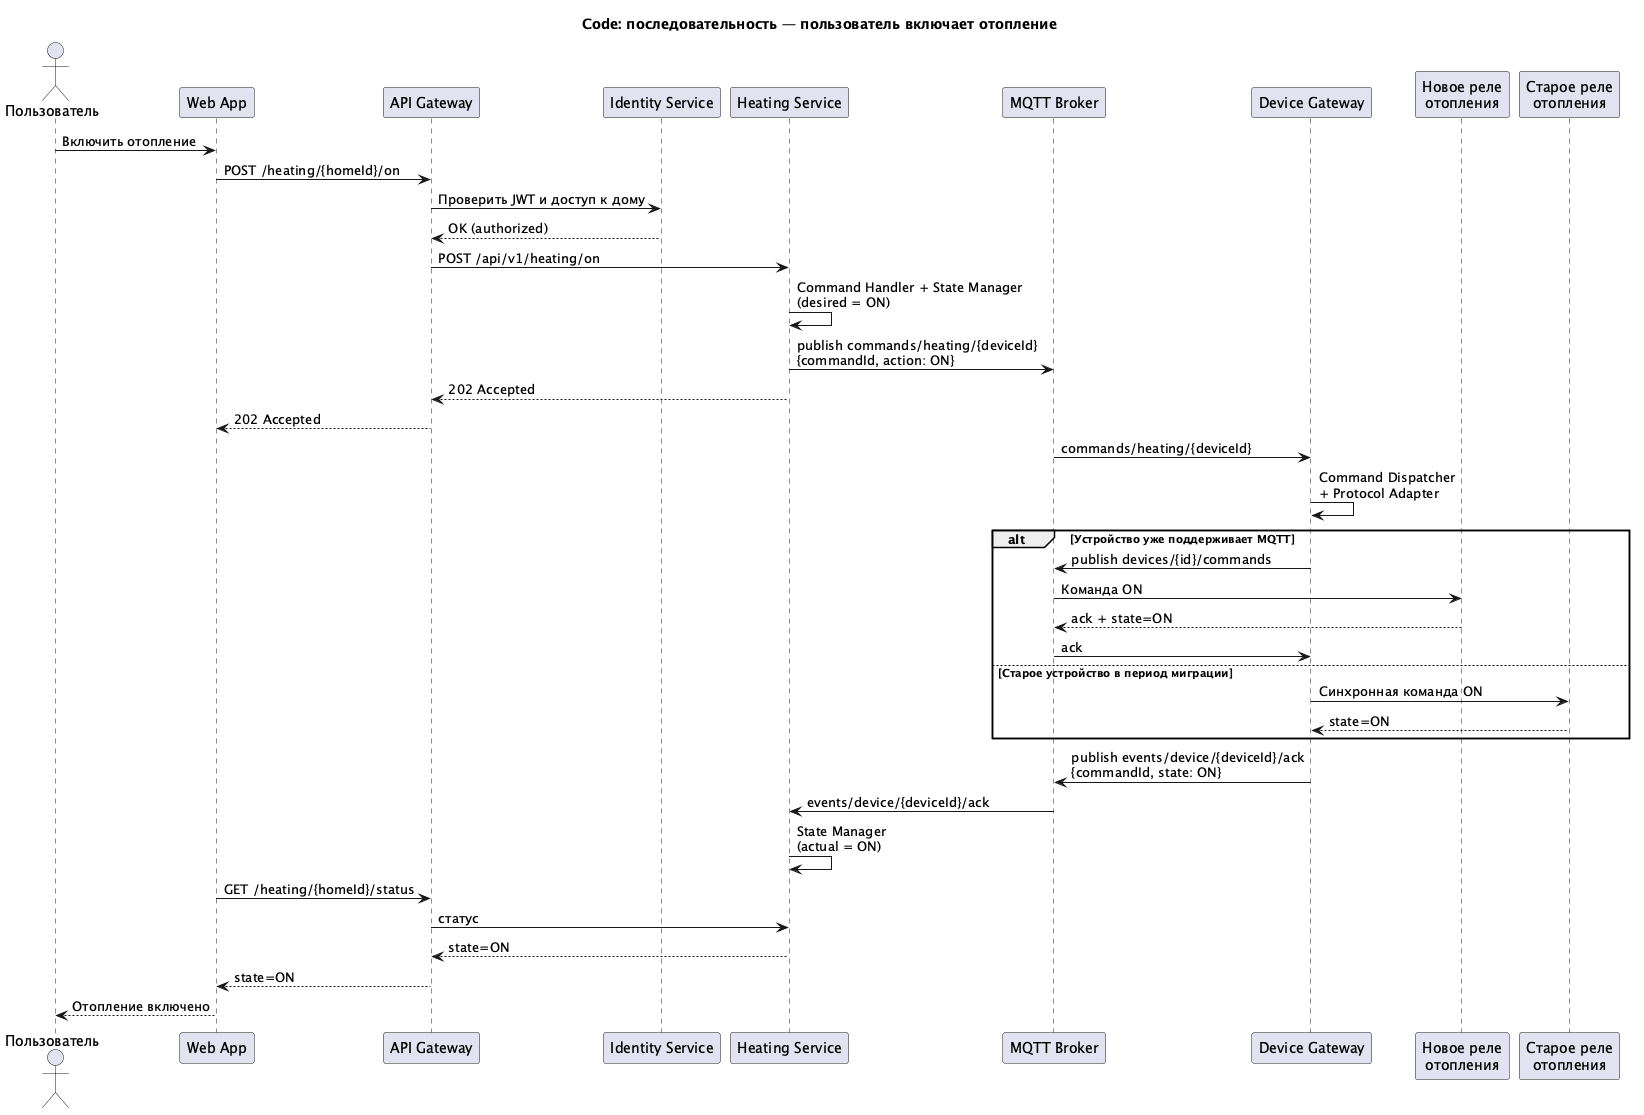

The diagram above was rendered by PlantUML. Its source (embedded in the PNG):
@startuml c4-code-heating-command-sequence
title Code: последовательность — пользователь включает отопление

actor "Пользователь" as User
participant "Web App" as Web
participant "API Gateway" as GW
participant "Identity Service" as Id
participant "Heating Service" as Heat
participant "MQTT Broker" as MQTT
participant "Device Gateway" as DeviceGateway
participant "Новое реле\nотопления" as Device
participant "Старое реле\nотопления" as LegacyDevice

User -> Web: Включить отопление
Web -> GW: POST /heating/{homeId}/on
GW -> Id: Проверить JWT и доступ к дому
Id --> GW: OK (authorized)
GW -> Heat: POST /api/v1/heating/on
Heat -> Heat: Command Handler + State Manager\n(desired = ON)
Heat -> MQTT: publish commands/heating/{deviceId}\n{commandId, action: ON}
Heat --> GW: 202 Accepted
GW --> Web: 202 Accepted

MQTT -> DeviceGateway: commands/heating/{deviceId}
DeviceGateway -> DeviceGateway: Command Dispatcher\n+ Protocol Adapter
alt Устройство уже поддерживает MQTT
    DeviceGateway -> MQTT: publish devices/{id}/commands
    MQTT -> Device: Команда ON
    Device --> MQTT: ack + state=ON
    MQTT -> DeviceGateway: ack
else Старое устройство в период миграции
    DeviceGateway -> LegacyDevice: Синхронная команда ON
    LegacyDevice --> DeviceGateway: state=ON
end
DeviceGateway -> MQTT: publish events/device/{deviceId}/ack\n{commandId, state: ON}
MQTT -> Heat: events/device/{deviceId}/ack
Heat -> Heat: State Manager\n(actual = ON)

Web -> GW: GET /heating/{homeId}/status
GW -> Heat: статус
Heat --> GW: state=ON
GW --> Web: state=ON
Web --> User: Отопление включено

@enduml